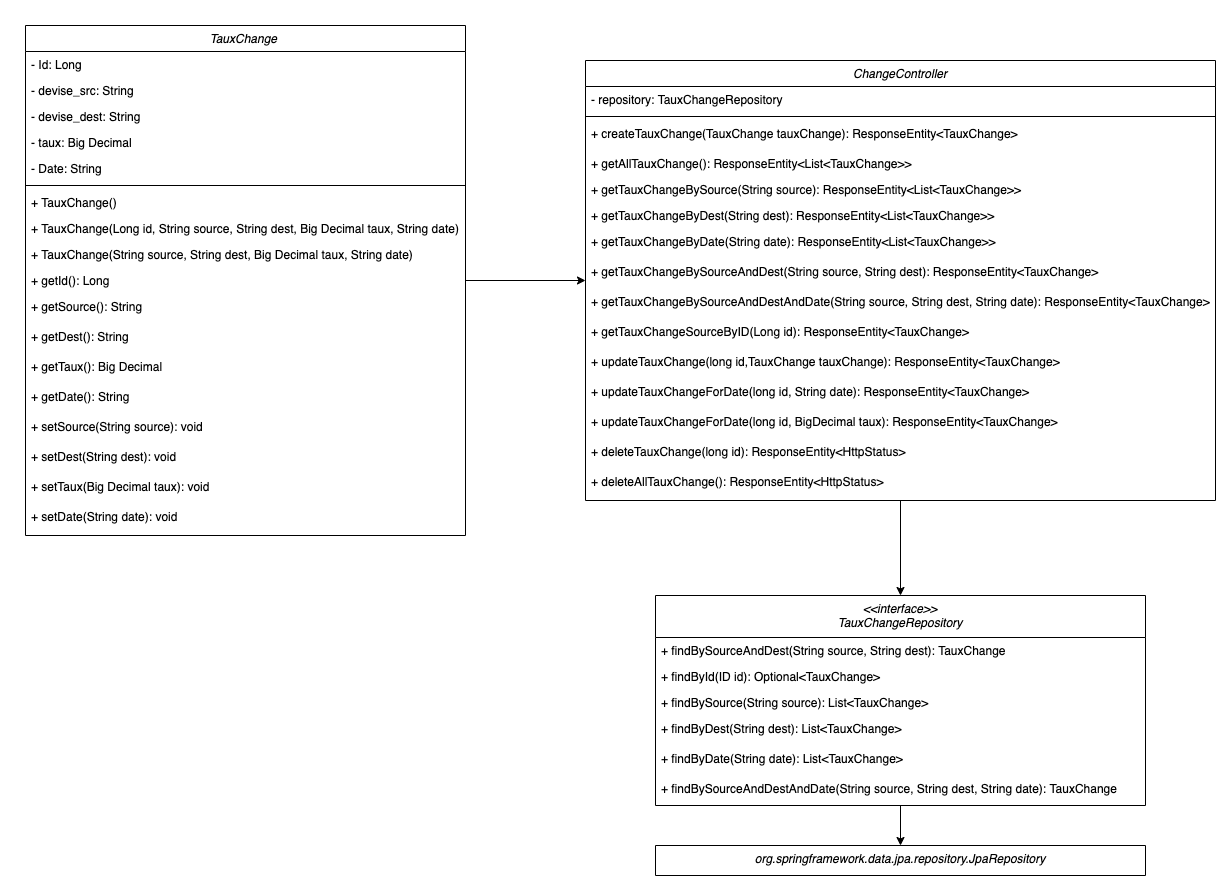

The diagram above was exported from draw.io. Its source (the exported page's mxGraphModel, read from the mxfile embedded in the PNG):
<mxGraphModel dx="1577" dy="1038" grid="1" gridSize="10" guides="1" tooltips="1" connect="1" arrows="1" fold="1" page="1" pageScale="1" pageWidth="827" pageHeight="1169" math="0" shadow="0">
  <root>
    <mxCell id="WIyWlLk6GJQsqaUBKTNV-0" />
    <mxCell id="WIyWlLk6GJQsqaUBKTNV-1" parent="WIyWlLk6GJQsqaUBKTNV-0" />
    <mxCell id="nlQtzehR1Uyt52HW9ZpK-37" style="edgeStyle=orthogonalEdgeStyle;rounded=0;orthogonalLoop=1;jettySize=auto;html=1;" edge="1" parent="WIyWlLk6GJQsqaUBKTNV-1" source="zkfFHV4jXpPFQw0GAbJ--0" target="nlQtzehR1Uyt52HW9ZpK-16">
      <mxGeometry relative="1" as="geometry" />
    </mxCell>
    <mxCell id="zkfFHV4jXpPFQw0GAbJ--0" value="TauxChange " style="swimlane;fontStyle=2;align=center;verticalAlign=top;childLayout=stackLayout;horizontal=1;startSize=26;horizontalStack=0;resizeParent=1;resizeLast=0;collapsible=1;marginBottom=0;rounded=0;shadow=0;strokeWidth=1;" parent="WIyWlLk6GJQsqaUBKTNV-1" vertex="1">
      <mxGeometry x="10" y="40" width="440" height="510" as="geometry">
        <mxRectangle x="230" y="140" width="160" height="26" as="alternateBounds" />
      </mxGeometry>
    </mxCell>
    <mxCell id="zkfFHV4jXpPFQw0GAbJ--1" value="- Id: Long" style="text;align=left;verticalAlign=top;spacingLeft=4;spacingRight=4;overflow=hidden;rotatable=0;points=[[0,0.5],[1,0.5]];portConstraint=eastwest;" parent="zkfFHV4jXpPFQw0GAbJ--0" vertex="1">
      <mxGeometry y="26" width="440" height="26" as="geometry" />
    </mxCell>
    <mxCell id="zkfFHV4jXpPFQw0GAbJ--2" value="- devise_src: String" style="text;align=left;verticalAlign=top;spacingLeft=4;spacingRight=4;overflow=hidden;rotatable=0;points=[[0,0.5],[1,0.5]];portConstraint=eastwest;rounded=0;shadow=0;html=0;" parent="zkfFHV4jXpPFQw0GAbJ--0" vertex="1">
      <mxGeometry y="52" width="440" height="26" as="geometry" />
    </mxCell>
    <mxCell id="zkfFHV4jXpPFQw0GAbJ--3" value="- devise_dest: String" style="text;align=left;verticalAlign=top;spacingLeft=4;spacingRight=4;overflow=hidden;rotatable=0;points=[[0,0.5],[1,0.5]];portConstraint=eastwest;rounded=0;shadow=0;html=0;" parent="zkfFHV4jXpPFQw0GAbJ--0" vertex="1">
      <mxGeometry y="78" width="440" height="26" as="geometry" />
    </mxCell>
    <mxCell id="nlQtzehR1Uyt52HW9ZpK-0" value="- taux: Big Decimal" style="text;align=left;verticalAlign=top;spacingLeft=4;spacingRight=4;overflow=hidden;rotatable=0;points=[[0,0.5],[1,0.5]];portConstraint=eastwest;rounded=0;shadow=0;html=0;" vertex="1" parent="zkfFHV4jXpPFQw0GAbJ--0">
      <mxGeometry y="104" width="440" height="26" as="geometry" />
    </mxCell>
    <mxCell id="nlQtzehR1Uyt52HW9ZpK-1" value="- Date: String" style="text;align=left;verticalAlign=top;spacingLeft=4;spacingRight=4;overflow=hidden;rotatable=0;points=[[0,0.5],[1,0.5]];portConstraint=eastwest;rounded=0;shadow=0;html=0;" vertex="1" parent="zkfFHV4jXpPFQw0GAbJ--0">
      <mxGeometry y="130" width="440" height="26" as="geometry" />
    </mxCell>
    <mxCell id="zkfFHV4jXpPFQw0GAbJ--4" value="" style="line;html=1;strokeWidth=1;align=left;verticalAlign=middle;spacingTop=-1;spacingLeft=3;spacingRight=3;rotatable=0;labelPosition=right;points=[];portConstraint=eastwest;" parent="zkfFHV4jXpPFQw0GAbJ--0" vertex="1">
      <mxGeometry y="156" width="440" height="8" as="geometry" />
    </mxCell>
    <mxCell id="nlQtzehR1Uyt52HW9ZpK-12" value="+ TauxChange()" style="text;align=left;verticalAlign=top;spacingLeft=4;spacingRight=4;overflow=hidden;rotatable=0;points=[[0,0.5],[1,0.5]];portConstraint=eastwest;" vertex="1" parent="zkfFHV4jXpPFQw0GAbJ--0">
      <mxGeometry y="164" width="440" height="26" as="geometry" />
    </mxCell>
    <mxCell id="nlQtzehR1Uyt52HW9ZpK-13" value="+ TauxChange(Long id, String source, String dest, Big Decimal taux, String date)" style="text;align=left;verticalAlign=top;spacingLeft=4;spacingRight=4;overflow=hidden;rotatable=0;points=[[0,0.5],[1,0.5]];portConstraint=eastwest;" vertex="1" parent="zkfFHV4jXpPFQw0GAbJ--0">
      <mxGeometry y="190" width="440" height="26" as="geometry" />
    </mxCell>
    <mxCell id="nlQtzehR1Uyt52HW9ZpK-14" value="+ TauxChange(String source, String dest, Big Decimal taux, String date)" style="text;align=left;verticalAlign=top;spacingLeft=4;spacingRight=4;overflow=hidden;rotatable=0;points=[[0,0.5],[1,0.5]];portConstraint=eastwest;" vertex="1" parent="zkfFHV4jXpPFQw0GAbJ--0">
      <mxGeometry y="216" width="440" height="26" as="geometry" />
    </mxCell>
    <mxCell id="zkfFHV4jXpPFQw0GAbJ--5" value="+ getId(): Long" style="text;align=left;verticalAlign=top;spacingLeft=4;spacingRight=4;overflow=hidden;rotatable=0;points=[[0,0.5],[1,0.5]];portConstraint=eastwest;" parent="zkfFHV4jXpPFQw0GAbJ--0" vertex="1">
      <mxGeometry y="242" width="440" height="26" as="geometry" />
    </mxCell>
    <mxCell id="nlQtzehR1Uyt52HW9ZpK-2" value="+ getSource(): String" style="text;align=left;verticalAlign=top;spacingLeft=4;spacingRight=4;overflow=hidden;rotatable=0;points=[[0,0.5],[1,0.5]];portConstraint=eastwest;" vertex="1" parent="zkfFHV4jXpPFQw0GAbJ--0">
      <mxGeometry y="268" width="440" height="30" as="geometry" />
    </mxCell>
    <mxCell id="nlQtzehR1Uyt52HW9ZpK-3" value="+ getDest(): String" style="text;align=left;verticalAlign=top;spacingLeft=4;spacingRight=4;overflow=hidden;rotatable=0;points=[[0,0.5],[1,0.5]];portConstraint=eastwest;" vertex="1" parent="zkfFHV4jXpPFQw0GAbJ--0">
      <mxGeometry y="298" width="440" height="30" as="geometry" />
    </mxCell>
    <mxCell id="nlQtzehR1Uyt52HW9ZpK-4" value="+ getTaux(): Big Decimal" style="text;align=left;verticalAlign=top;spacingLeft=4;spacingRight=4;overflow=hidden;rotatable=0;points=[[0,0.5],[1,0.5]];portConstraint=eastwest;" vertex="1" parent="zkfFHV4jXpPFQw0GAbJ--0">
      <mxGeometry y="328" width="440" height="30" as="geometry" />
    </mxCell>
    <mxCell id="nlQtzehR1Uyt52HW9ZpK-5" value="+ getDate(): String" style="text;align=left;verticalAlign=top;spacingLeft=4;spacingRight=4;overflow=hidden;rotatable=0;points=[[0,0.5],[1,0.5]];portConstraint=eastwest;" vertex="1" parent="zkfFHV4jXpPFQw0GAbJ--0">
      <mxGeometry y="358" width="440" height="30" as="geometry" />
    </mxCell>
    <mxCell id="nlQtzehR1Uyt52HW9ZpK-6" value="+ setSource(String source): void" style="text;align=left;verticalAlign=top;spacingLeft=4;spacingRight=4;overflow=hidden;rotatable=0;points=[[0,0.5],[1,0.5]];portConstraint=eastwest;" vertex="1" parent="zkfFHV4jXpPFQw0GAbJ--0">
      <mxGeometry y="388" width="440" height="30" as="geometry" />
    </mxCell>
    <mxCell id="nlQtzehR1Uyt52HW9ZpK-7" value="+ setDest(String dest): void" style="text;align=left;verticalAlign=top;spacingLeft=4;spacingRight=4;overflow=hidden;rotatable=0;points=[[0,0.5],[1,0.5]];portConstraint=eastwest;" vertex="1" parent="zkfFHV4jXpPFQw0GAbJ--0">
      <mxGeometry y="418" width="440" height="30" as="geometry" />
    </mxCell>
    <mxCell id="nlQtzehR1Uyt52HW9ZpK-8" value="+ setTaux(Big Decimal taux): void" style="text;align=left;verticalAlign=top;spacingLeft=4;spacingRight=4;overflow=hidden;rotatable=0;points=[[0,0.5],[1,0.5]];portConstraint=eastwest;" vertex="1" parent="zkfFHV4jXpPFQw0GAbJ--0">
      <mxGeometry y="448" width="440" height="30" as="geometry" />
    </mxCell>
    <mxCell id="nlQtzehR1Uyt52HW9ZpK-10" value="+ setDate(String date): void" style="text;align=left;verticalAlign=top;spacingLeft=4;spacingRight=4;overflow=hidden;rotatable=0;points=[[0,0.5],[1,0.5]];portConstraint=eastwest;" vertex="1" parent="zkfFHV4jXpPFQw0GAbJ--0">
      <mxGeometry y="478" width="440" height="30" as="geometry" />
    </mxCell>
    <mxCell id="nlQtzehR1Uyt52HW9ZpK-55" style="edgeStyle=orthogonalEdgeStyle;rounded=0;orthogonalLoop=1;jettySize=auto;html=1;" edge="1" parent="WIyWlLk6GJQsqaUBKTNV-1" source="nlQtzehR1Uyt52HW9ZpK-16" target="nlQtzehR1Uyt52HW9ZpK-39">
      <mxGeometry relative="1" as="geometry" />
    </mxCell>
    <mxCell id="nlQtzehR1Uyt52HW9ZpK-16" value="ChangeController" style="swimlane;fontStyle=2;align=center;verticalAlign=top;childLayout=stackLayout;horizontal=1;startSize=26;horizontalStack=0;resizeParent=1;resizeLast=0;collapsible=1;marginBottom=0;rounded=0;shadow=0;strokeWidth=1;" vertex="1" parent="WIyWlLk6GJQsqaUBKTNV-1">
      <mxGeometry x="570" y="75" width="630" height="440" as="geometry">
        <mxRectangle x="230" y="140" width="160" height="26" as="alternateBounds" />
      </mxGeometry>
    </mxCell>
    <mxCell id="nlQtzehR1Uyt52HW9ZpK-17" value="- repository: TauxChangeRepository" style="text;align=left;verticalAlign=top;spacingLeft=4;spacingRight=4;overflow=hidden;rotatable=0;points=[[0,0.5],[1,0.5]];portConstraint=eastwest;" vertex="1" parent="nlQtzehR1Uyt52HW9ZpK-16">
      <mxGeometry y="26" width="630" height="26" as="geometry" />
    </mxCell>
    <mxCell id="nlQtzehR1Uyt52HW9ZpK-22" value="" style="line;html=1;strokeWidth=1;align=left;verticalAlign=middle;spacingTop=-1;spacingLeft=3;spacingRight=3;rotatable=0;labelPosition=right;points=[];portConstraint=eastwest;" vertex="1" parent="nlQtzehR1Uyt52HW9ZpK-16">
      <mxGeometry y="52" width="630" height="8" as="geometry" />
    </mxCell>
    <mxCell id="nlQtzehR1Uyt52HW9ZpK-35" value="+ createTauxChange(TauxChange tauxChange): ResponseEntity&lt;TauxChange&gt; " style="text;align=left;verticalAlign=top;spacingLeft=4;spacingRight=4;overflow=hidden;rotatable=0;points=[[0,0.5],[1,0.5]];portConstraint=eastwest;" vertex="1" parent="nlQtzehR1Uyt52HW9ZpK-16">
      <mxGeometry y="60" width="630" height="30" as="geometry" />
    </mxCell>
    <mxCell id="nlQtzehR1Uyt52HW9ZpK-23" value="+ getAllTauxChange(): ResponseEntity&lt;List&lt;TauxChange&gt;&gt;" style="text;align=left;verticalAlign=top;spacingLeft=4;spacingRight=4;overflow=hidden;rotatable=0;points=[[0,0.5],[1,0.5]];portConstraint=eastwest;" vertex="1" parent="nlQtzehR1Uyt52HW9ZpK-16">
      <mxGeometry y="90" width="630" height="26" as="geometry" />
    </mxCell>
    <mxCell id="nlQtzehR1Uyt52HW9ZpK-24" value="+ getTauxChangeBySource(String source): ResponseEntity&lt;List&lt;TauxChange&gt;&gt; " style="text;align=left;verticalAlign=top;spacingLeft=4;spacingRight=4;overflow=hidden;rotatable=0;points=[[0,0.5],[1,0.5]];portConstraint=eastwest;" vertex="1" parent="nlQtzehR1Uyt52HW9ZpK-16">
      <mxGeometry y="116" width="630" height="26" as="geometry" />
    </mxCell>
    <mxCell id="nlQtzehR1Uyt52HW9ZpK-26" value="+ getTauxChangeByDest(String dest): ResponseEntity&lt;List&lt;TauxChange&gt;&gt; " style="text;align=left;verticalAlign=top;spacingLeft=4;spacingRight=4;overflow=hidden;rotatable=0;points=[[0,0.5],[1,0.5]];portConstraint=eastwest;" vertex="1" parent="nlQtzehR1Uyt52HW9ZpK-16">
      <mxGeometry y="142" width="630" height="26" as="geometry" />
    </mxCell>
    <mxCell id="nlQtzehR1Uyt52HW9ZpK-27" value="+ getTauxChangeByDate(String date): ResponseEntity&lt;List&lt;TauxChange&gt;&gt; " style="text;align=left;verticalAlign=top;spacingLeft=4;spacingRight=4;overflow=hidden;rotatable=0;points=[[0,0.5],[1,0.5]];portConstraint=eastwest;" vertex="1" parent="nlQtzehR1Uyt52HW9ZpK-16">
      <mxGeometry y="168" width="630" height="30" as="geometry" />
    </mxCell>
    <mxCell id="nlQtzehR1Uyt52HW9ZpK-28" value="+ getTauxChangeBySourceAndDest(String source, String dest): ResponseEntity&lt;TauxChange&gt;" style="text;align=left;verticalAlign=top;spacingLeft=4;spacingRight=4;overflow=hidden;rotatable=0;points=[[0,0.5],[1,0.5]];portConstraint=eastwest;" vertex="1" parent="nlQtzehR1Uyt52HW9ZpK-16">
      <mxGeometry y="198" width="630" height="30" as="geometry" />
    </mxCell>
    <mxCell id="nlQtzehR1Uyt52HW9ZpK-29" value="+ getTauxChangeBySourceAndDestAndDate(String source, String dest, String date): ResponseEntity&lt;TauxChange&gt;" style="text;align=left;verticalAlign=top;spacingLeft=4;spacingRight=4;overflow=hidden;rotatable=0;points=[[0,0.5],[1,0.5]];portConstraint=eastwest;" vertex="1" parent="nlQtzehR1Uyt52HW9ZpK-16">
      <mxGeometry y="228" width="630" height="30" as="geometry" />
    </mxCell>
    <mxCell id="nlQtzehR1Uyt52HW9ZpK-30" value="+ getTauxChangeSourceByID(Long id): ResponseEntity&lt;TauxChange&gt;" style="text;align=left;verticalAlign=top;spacingLeft=4;spacingRight=4;overflow=hidden;rotatable=0;points=[[0,0.5],[1,0.5]];portConstraint=eastwest;" vertex="1" parent="nlQtzehR1Uyt52HW9ZpK-16">
      <mxGeometry y="258" width="630" height="30" as="geometry" />
    </mxCell>
    <mxCell id="nlQtzehR1Uyt52HW9ZpK-33" value="+ updateTauxChange(long id,TauxChange tauxChange): ResponseEntity&lt;TauxChange&gt; " style="text;align=left;verticalAlign=top;spacingLeft=4;spacingRight=4;overflow=hidden;rotatable=0;points=[[0,0.5],[1,0.5]];portConstraint=eastwest;" vertex="1" parent="nlQtzehR1Uyt52HW9ZpK-16">
      <mxGeometry y="288" width="630" height="30" as="geometry" />
    </mxCell>
    <mxCell id="nlQtzehR1Uyt52HW9ZpK-34" value="+ updateTauxChangeForDate(long id, String date): ResponseEntity&lt;TauxChange&gt; " style="text;align=left;verticalAlign=top;spacingLeft=4;spacingRight=4;overflow=hidden;rotatable=0;points=[[0,0.5],[1,0.5]];portConstraint=eastwest;" vertex="1" parent="nlQtzehR1Uyt52HW9ZpK-16">
      <mxGeometry y="318" width="630" height="30" as="geometry" />
    </mxCell>
    <mxCell id="nlQtzehR1Uyt52HW9ZpK-36" value="+ updateTauxChangeForDate(long id, BigDecimal taux): ResponseEntity&lt;TauxChange&gt; " style="text;align=left;verticalAlign=top;spacingLeft=4;spacingRight=4;overflow=hidden;rotatable=0;points=[[0,0.5],[1,0.5]];portConstraint=eastwest;" vertex="1" parent="nlQtzehR1Uyt52HW9ZpK-16">
      <mxGeometry y="348" width="630" height="30" as="geometry" />
    </mxCell>
    <mxCell id="nlQtzehR1Uyt52HW9ZpK-31" value="+ deleteTauxChange(long id): ResponseEntity&lt;HttpStatus&gt; " style="text;align=left;verticalAlign=top;spacingLeft=4;spacingRight=4;overflow=hidden;rotatable=0;points=[[0,0.5],[1,0.5]];portConstraint=eastwest;" vertex="1" parent="nlQtzehR1Uyt52HW9ZpK-16">
      <mxGeometry y="378" width="630" height="30" as="geometry" />
    </mxCell>
    <mxCell id="nlQtzehR1Uyt52HW9ZpK-32" value="+ deleteAllTauxChange(): ResponseEntity&lt;HttpStatus&gt;" style="text;align=left;verticalAlign=top;spacingLeft=4;spacingRight=4;overflow=hidden;rotatable=0;points=[[0,0.5],[1,0.5]];portConstraint=eastwest;" vertex="1" parent="nlQtzehR1Uyt52HW9ZpK-16">
      <mxGeometry y="408" width="630" height="30" as="geometry" />
    </mxCell>
    <mxCell id="nlQtzehR1Uyt52HW9ZpK-64" style="edgeStyle=orthogonalEdgeStyle;rounded=0;orthogonalLoop=1;jettySize=auto;html=1;entryX=0.5;entryY=0;entryDx=0;entryDy=0;" edge="1" parent="WIyWlLk6GJQsqaUBKTNV-1" source="nlQtzehR1Uyt52HW9ZpK-39" target="nlQtzehR1Uyt52HW9ZpK-56">
      <mxGeometry relative="1" as="geometry" />
    </mxCell>
    <mxCell id="nlQtzehR1Uyt52HW9ZpK-39" value="&lt;&lt;interface&gt;&gt;&#10;TauxChangeRepository" style="swimlane;fontStyle=2;align=center;verticalAlign=top;childLayout=stackLayout;horizontal=1;startSize=42;horizontalStack=0;resizeParent=1;resizeLast=0;collapsible=1;marginBottom=0;rounded=0;shadow=0;strokeWidth=1;" vertex="1" parent="WIyWlLk6GJQsqaUBKTNV-1">
      <mxGeometry x="640" y="610" width="490" height="210" as="geometry">
        <mxRectangle x="230" y="140" width="160" height="26" as="alternateBounds" />
      </mxGeometry>
    </mxCell>
    <mxCell id="nlQtzehR1Uyt52HW9ZpK-43" value="+ findBySourceAndDest(String source, String dest): TauxChange" style="text;align=left;verticalAlign=top;spacingLeft=4;spacingRight=4;overflow=hidden;rotatable=0;points=[[0,0.5],[1,0.5]];portConstraint=eastwest;" vertex="1" parent="nlQtzehR1Uyt52HW9ZpK-39">
      <mxGeometry y="42" width="490" height="26" as="geometry" />
    </mxCell>
    <mxCell id="nlQtzehR1Uyt52HW9ZpK-44" value="+ findById(ID id): Optional&lt;TauxChange&gt; " style="text;align=left;verticalAlign=top;spacingLeft=4;spacingRight=4;overflow=hidden;rotatable=0;points=[[0,0.5],[1,0.5]];portConstraint=eastwest;" vertex="1" parent="nlQtzehR1Uyt52HW9ZpK-39">
      <mxGeometry y="68" width="490" height="26" as="geometry" />
    </mxCell>
    <mxCell id="nlQtzehR1Uyt52HW9ZpK-45" value="+ findBySource(String source): List&lt;TauxChange&gt; " style="text;align=left;verticalAlign=top;spacingLeft=4;spacingRight=4;overflow=hidden;rotatable=0;points=[[0,0.5],[1,0.5]];portConstraint=eastwest;" vertex="1" parent="nlQtzehR1Uyt52HW9ZpK-39">
      <mxGeometry y="94" width="490" height="26" as="geometry" />
    </mxCell>
    <mxCell id="nlQtzehR1Uyt52HW9ZpK-46" value="+ findByDest(String dest): List&lt;TauxChange&gt; " style="text;align=left;verticalAlign=top;spacingLeft=4;spacingRight=4;overflow=hidden;rotatable=0;points=[[0,0.5],[1,0.5]];portConstraint=eastwest;" vertex="1" parent="nlQtzehR1Uyt52HW9ZpK-39">
      <mxGeometry y="120" width="490" height="30" as="geometry" />
    </mxCell>
    <mxCell id="nlQtzehR1Uyt52HW9ZpK-47" value="+ findByDate(String date): List&lt;TauxChange&gt; " style="text;align=left;verticalAlign=top;spacingLeft=4;spacingRight=4;overflow=hidden;rotatable=0;points=[[0,0.5],[1,0.5]];portConstraint=eastwest;" vertex="1" parent="nlQtzehR1Uyt52HW9ZpK-39">
      <mxGeometry y="150" width="490" height="30" as="geometry" />
    </mxCell>
    <mxCell id="nlQtzehR1Uyt52HW9ZpK-48" value="+ findBySourceAndDestAndDate(String source, String dest, String date): TauxChange " style="text;align=left;verticalAlign=top;spacingLeft=4;spacingRight=4;overflow=hidden;rotatable=0;points=[[0,0.5],[1,0.5]];portConstraint=eastwest;" vertex="1" parent="nlQtzehR1Uyt52HW9ZpK-39">
      <mxGeometry y="180" width="490" height="30" as="geometry" />
    </mxCell>
    <mxCell id="nlQtzehR1Uyt52HW9ZpK-56" value="org.springframework.data.jpa.repository.JpaRepository" style="swimlane;fontStyle=2;align=center;verticalAlign=top;childLayout=stackLayout;horizontal=1;startSize=30;horizontalStack=0;resizeParent=1;resizeLast=0;collapsible=1;marginBottom=0;rounded=0;shadow=0;strokeWidth=1;" vertex="1" parent="WIyWlLk6GJQsqaUBKTNV-1">
      <mxGeometry x="640" y="860" width="490" height="30" as="geometry">
        <mxRectangle x="230" y="140" width="160" height="26" as="alternateBounds" />
      </mxGeometry>
    </mxCell>
    <mxCell id="nlQtzehR1Uyt52HW9ZpK-63" style="edgeStyle=orthogonalEdgeStyle;rounded=0;orthogonalLoop=1;jettySize=auto;html=1;exitX=0.5;exitY=1;exitDx=0;exitDy=0;" edge="1" parent="WIyWlLk6GJQsqaUBKTNV-1" source="nlQtzehR1Uyt52HW9ZpK-56" target="nlQtzehR1Uyt52HW9ZpK-56">
      <mxGeometry relative="1" as="geometry" />
    </mxCell>
  </root>
</mxGraphModel>